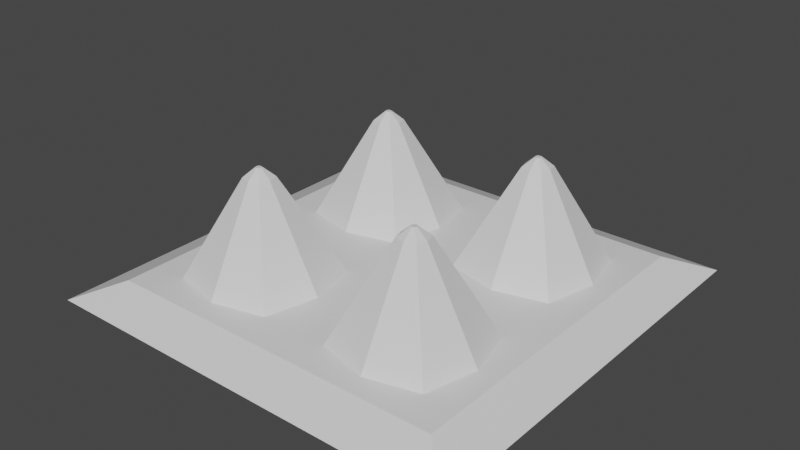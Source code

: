 # Source: spikes.blend  (saved by Blender 3.0.42; exported with 4.5.12 LTS)
import bpy
from mathutils import Matrix  # noqa: F401  (used for matrix-valued properties, if any)

bpy.ops.wm.read_factory_settings(use_empty=True)
scene = bpy.context.scene
scene.name = 'Scene'

# ---- collections
col_collection = bpy.data.collections.new('Collection'); scene.collection.children.link(col_collection)

# ---- materials (node trees are filled in below, after node groups)
mat_material = bpy.data.materials.new('Material')
mat_material.alpha_threshold = 0.0
mat_material.use_transparent_shadow = False
mat_material.line_color = (0.0, 0.0, 0.0, 1.0)

# ---- material node trees
mat_material.use_nodes = True; mat_material.node_tree.nodes.clear()
_N = mat_material.node_tree.nodes; _L = mat_material.node_tree.links
n0 = _N.new('ShaderNodeOutputMaterial'); n0.name = 'Material Output'; n0.location = (300, 300)
n1 = _N.new('ShaderNodeBsdfPrincipled'); n1.name = 'Principled BSDF'; n1.location = (10, 300)
n1.distribution = 'GGX'
n1.subsurface_method = 'BURLEY'
n1.inputs[2].default_value = 0.4
n1.inputs[3].default_value = 1.45
n1.inputs[27].default_value = (0.0, 0.0, 0.0, 1.0)
n1.inputs[28].default_value = 1.0
_L.new(n1.outputs[0], n0.inputs[0])
n0.is_active_output = True

# ---- world
world_world = bpy.data.worlds.new('World'); scene.world = world_world
world_world.use_nodes = True; world_world.node_tree.nodes.clear()
_N = world_world.node_tree.nodes; _L = world_world.node_tree.links
n0 = _N.new('ShaderNodeOutputWorld'); n0.name = 'World Output'; n0.location = (300, 300)
n1 = _N.new('ShaderNodeBackground'); n1.name = 'Background'; n1.location = (10, 300)
n1.inputs[0].default_value = (0.05088, 0.05088, 0.05088, 1.0)
_L.new(n1.outputs[0], n0.inputs[0])
n0.is_active_output = True
world_world.color = (0.05088, 0.05088, 0.05088)
world_world.use_sun_shadow = False
world_world.sun_shadow_jitter_overblur = 0.0

# ---- meshes
me_cube = bpy.data.meshes.new('Cube')
me_cube.from_pydata([(0.6529, 0.6529, 0.08265), (1.0, 1.0, 0.0), (0.6529, -0.6529, 0.08265), (1.0, -1.0, 0.0), (-0.6529, 0.6529, 0.08265), (-1.0, 1.0, 0.0), (-0.6529, -0.6529, 0.08265), (-1.0, -1.0, 0.0), (-1.0, 0.0, 0.0), (0.6529, 0.1614, 0.08265), (-0.6529, -0.1614, 0.08265), (1.0, 0.0, 0.0), (0.0, 1.0, 0.0), (-0.1614, -0.6529, 0.08265), (0.0, -1.0, 0.0), (0.1614, 0.6529, 0.08265), (0.0, 0.0, 0.0), (-0.1614, -0.1614, 0.08265), (0.1614, -0.6529, 0.08265), (-0.8144, -0.8144, 0.08265), (-0.1614, 0.6529, 0.08265), (0.8144, 0.8144, 0.08265), (0.6529, -0.1614, 0.08265), (-0.6529, 0.1614, 0.08265), (-0.1614, 0.1614, 0.08265), (0.1614, 0.1614, 0.08265), (0.8144, 0.0, 0.08265), (0.8144, -0.8144, 0.08265), (-0.8144, 0.0, 0.08265), (-0.8144, 0.8144, 0.08265), (0.0, -0.8144, 0.08265), (0.0, 0.0, 0.08265), (0.1614, -0.1614, 0.08265), (0.0, 0.8144, 0.08265), (-0.5, 0.5, 0.0), (-0.5, -0.5, 0.0), (-0.4072, 0.7144, 0.08265), (-0.4072, -0.7144, 0.08265), (-0.4072, 0.8144, 0.08265), (-0.5, -1.0, 0.0), (-0.5, 0.0, 0.0), (-0.4072, -0.8144, 0.08265), (-0.5, 1.0, 0.0), (0.5, -0.5, 0.0), (0.7144, -0.4072, 0.08265), (-0.7144, -0.4072, 0.08265), (0.4072, -0.8144, 0.08265), (0.0, -0.5, 0.0), (1.0, -0.5, 0.0), (0.5, 1.0, 0.0), (0.4072, 0.8144, 0.08265), (-0.8144, -0.4072, 0.08265), (0.8144, -0.4072, 0.08265), (0.5, -1.0, 0.0), (-1.0, -0.5, 0.0), (0.4072, -0.1, 0.08265), (0.5, 0.5, 0.0), (0.4072, 0.1, 0.08265), (-0.7144, 0.4072, 0.08265), (0.4072, 0.0, 0.08265), (0.7144, 0.4072, 0.08265), (-0.4072, 0.1, 0.08265), (-0.4072, -0.1, 0.08265), (0.0, 0.5, 0.0), (0.8144, 0.4072, 0.08265), (-0.4072, 0.0, 0.08265), (-0.1, 0.4072, 0.08265), (-1.0, 0.5, 0.0), (1.0, 0.5, 0.0), (0.1, 0.4072, 0.08265), (0.0, 0.4072, 0.08265), (-0.8144, 0.4072, 0.08265), (0.4072, -0.7144, 0.08265), (0.1, -0.4072, 0.08265), (0.4072, 0.7144, 0.08265), (-0.1, -0.4072, 0.08265), (0.0, -0.4072, 0.08265), (0.5, 0.0, 0.0), (-0.4072, 0.4072, 0.08265), (-0.4072, 0.4072, 0.08265), (-0.4072, 0.4072, 0.08265), (-0.4072, 0.4072, 0.08265), (-0.4072, 0.4072, 0.08265), (-0.4072, 0.4072, 0.08265), (-0.4072, 0.4072, 0.08265), (-0.4072, 0.4072, 0.08265), (-0.4072, -0.4072, 0.08265), (-0.4072, -0.4072, 0.08265), (-0.4072, -0.4072, 0.08265), (-0.4072, -0.4072, 0.08265), (-0.4072, -0.4072, 0.08265), (-0.4072, -0.4072, 0.08265), (-0.4072, -0.4072, 0.08265), (-0.4072, -0.4072, 0.08265), (-0.4072, -0.4072, 0.08265), (-0.4072, -0.4072, 0.08265), (-0.4072, -0.4072, 0.08265), (-0.4072, -0.4072, 0.08265), (-0.4072, -0.4072, 0.08265), (-0.4072, -0.4072, 0.08265), (-0.4072, -0.4072, 0.08265), (-0.4072, -0.4072, 0.08265), (0.4072, -0.4072, 0.08265), (0.4072, -0.4072, 0.08265), (0.4072, -0.4072, 0.08265), (0.4072, -0.4072, 0.08265), (0.4072, -0.4072, 0.08265), (0.4072, -0.4072, 0.08265), (0.4072, -0.4072, 0.08265), (0.4072, -0.4072, 0.08265), (0.4072, 0.4072, 0.08265), (0.4072, 0.4072, 0.08265), (0.4072, 0.4072, 0.08265), (0.4072, 0.4072, 0.08265), (0.4072, 0.4072, 0.08265), (0.4072, 0.4072, 0.08265), (0.4072, 0.4072, 0.08265), (0.4072, 0.4072, 0.08265)], [], [(39, 41, 19, 7), (67, 71, 29, 5), (43, 48, 3, 53), (48, 52, 27, 3), (49, 50, 21, 1), (68, 64, 26, 11), (56, 68, 11, 77), (54, 51, 28, 8), (34, 63, 16, 40), (42, 38, 33, 12), (35, 47, 14, 39), (53, 46, 30, 14), (37, 6, 19, 41), (74, 0, 21, 50), (60, 9, 26, 64), (45, 10, 28, 51), (57, 25, 31, 59), (62, 17, 31, 65), (69, 15, 33, 70), (75, 13, 30, 76), (44, 2, 27, 52), (58, 4, 29, 71), (55, 22, 26, 59), (72, 18, 30, 46), (36, 20, 33, 38), (61, 23, 28, 65), (66, 24, 31, 70), (73, 32, 31, 76), (14, 30, 41, 39), (67, 34, 40, 8), (23, 58, 71, 28), (12, 49, 56, 63), (47, 43, 53, 14), (12, 33, 50, 49), (63, 56, 77, 16), (3, 27, 46, 53), (15, 74, 50, 33), (2, 72, 46, 27), (9, 57, 59, 26), (32, 55, 59, 31), (10, 62, 65, 28), (24, 61, 65, 31), (25, 69, 70, 31), (20, 66, 70, 33), (17, 75, 76, 31), (18, 73, 76, 30), (5, 29, 38, 42), (54, 35, 39, 7), (13, 37, 41, 30), (4, 36, 38, 29), (8, 40, 35, 54), (5, 42, 34, 67), (77, 11, 48, 43), (11, 26, 52, 48), (7, 19, 51, 54), (40, 16, 47, 35), (6, 45, 51, 19), (22, 44, 52, 26), (16, 77, 43, 47), (8, 28, 71, 67), (1, 21, 64, 68), (49, 1, 68, 56), (42, 12, 63, 34), (0, 60, 64, 21), (66, 20, 79, 85), (23, 61, 84, 80), (61, 24, 81, 84), (58, 23, 80, 83), (4, 58, 83, 78), (36, 4, 78, 82), (24, 66, 85, 81), (20, 36, 82, 79), (13, 75, 93, 88), (17, 62, 92, 89), (10, 45, 91, 87), (75, 17, 89, 93), (45, 6, 86, 91), (37, 13, 88, 90), (62, 10, 87, 92), (6, 37, 90, 86), (86, 90, 98, 94), (93, 89, 97, 101), (91, 86, 94, 99), (88, 93, 101, 96), (87, 91, 99, 95), (92, 87, 95, 100), (90, 88, 96, 98), (89, 92, 100, 97), (22, 55, 107, 104), (2, 44, 106, 102), (44, 22, 104, 106), (73, 18, 103, 109), (55, 32, 105, 107), (32, 73, 109, 105), (18, 72, 108, 103), (72, 2, 102, 108), (25, 57, 114, 113), (0, 74, 117, 110), (74, 15, 112, 117), (69, 25, 113, 116), (57, 9, 111, 114), (9, 60, 115, 111), (15, 69, 116, 112), (60, 0, 110, 115)])
_uv = me_cube.uv_layers.new(name='UVMap')
_uv.uv.foreach_set('vector', [0.375, 0.9375, 0.625, 0.9375, 0.625, 1.0, 0.375, 1.0, 0.375, 0.1875, 0.625, 0.1875, 0.625, 0.25, 0.375, 0.25, 0.3125, 0.6875, 0.375, 0.6875, 0.375, 0.75, 0.3125, 0.75, 0.375, 0.6875, 0.625, 0.6875, 0.625, 0.75, 0.375, 0.75, 0.375, 0.4375, 0.625, 0.4375, 0.625, 0.5, 0.375, 0.5, 0.375, 0.5625, 0.625, 0.5625, 0.625, 0.625, 0.375, 0.625, 0.3125, 0.5625, 0.375, 0.5625, 0.375, 0.625, 0.3125, 0.625, 0.375, 0.0625, 0.625, 0.0625, 0.625, 0.125, 0.375, 0.125, 0.1875, 0.5625, 0.25, 0.5625, 0.25, 0.625, 0.1875, 0.625, 0.375, 0.3125, 0.625, 0.3125, 0.625, 0.375, 0.375, 0.375, 0.1875, 0.6875, 0.25, 0.6875, 0.25, 0.75, 0.1875, 0.75, 0.375, 0.8125, 0.625, 0.8125, 0.625, 0.875, 0.375, 0.875, 0.8125, 0.7347, 0.8597, 0.7347, 0.875, 0.75, 0.8125, 0.75, 0.6875, 0.5153, 0.6403, 0.5153, 0.625, 0.5, 0.6875, 0.5, 0.6403, 0.5625, 0.6403, 0.6097, 0.625, 0.625, 0.625, 0.5625, 0.8597, 0.6875, 0.8597, 0.6403, 0.875, 0.625, 0.875, 0.6875, 0.6875, 0.6097, 0.7347, 0.6097, 0.75, 0.625, 0.6875, 0.625, 0.8125, 0.6403, 0.7653, 0.6403, 0.75, 0.625, 0.8125, 0.625, 0.7347, 0.5625, 0.7347, 0.5153, 0.75, 0.5, 0.75, 0.5625, 0.7653, 0.6875, 0.7653, 0.7347, 0.75, 0.75, 0.75, 0.6875, 0.6403, 0.6875, 0.6403, 0.7347, 0.625, 0.75, 0.625, 0.6875, 0.8597, 0.5625, 0.8597, 0.5153, 0.875, 0.5, 0.875, 0.5625, 0.6875, 0.6403, 0.6403, 0.6403, 0.625, 0.625, 0.6875, 0.625, 0.6875, 0.7347, 0.7347, 0.7347, 0.75, 0.75, 0.6875, 0.75, 0.8125, 0.5153, 0.7653, 0.5153, 0.75, 0.5, 0.8125, 0.5, 0.8125, 0.6097, 0.8597, 0.6097, 0.875, 0.625, 0.8125, 0.625, 0.7653, 0.5625, 0.7653, 0.6097, 0.75, 0.625, 0.75, 0.5625, 0.7347, 0.6875, 0.7347, 0.6403, 0.75, 0.625, 0.75, 0.6875, 0.375, 0.875, 0.625, 0.875, 0.625, 0.9375, 0.375, 0.9375, 0.125, 0.5625, 0.1875, 0.5625, 0.1875, 0.625, 0.125, 0.625, 0.8597, 0.6097, 0.8597, 0.5625, 0.875, 0.5625, 0.875, 0.625, 0.25, 0.5, 0.3125, 0.5, 0.3125, 0.5625, 0.25, 0.5625, 0.25, 0.6875, 0.3125, 0.6875, 0.3125, 0.75, 0.25, 0.75, 0.375, 0.375, 0.625, 0.375, 0.625, 0.4375, 0.375, 0.4375, 0.25, 0.5625, 0.3125, 0.5625, 0.3125, 0.625, 0.25, 0.625, 0.375, 0.75, 0.625, 0.75, 0.625, 0.8125, 0.375, 0.8125, 0.7347, 0.5153, 0.6875, 0.5153, 0.6875, 0.5, 0.75, 0.5, 0.6403, 0.7347, 0.6875, 0.7347, 0.6875, 0.75, 0.625, 0.75, 0.6403, 0.6097, 0.6875, 0.6097, 0.6875, 0.625, 0.625, 0.625, 0.7347, 0.6403, 0.6875, 0.6403, 0.6875, 0.625, 0.75, 0.625, 0.8597, 0.6403, 0.8125, 0.6403, 0.8125, 0.625, 0.875, 0.625, 0.7653, 0.6097, 0.8125, 0.6097, 0.8125, 0.625, 0.75, 0.625, 0.7347, 0.6097, 0.7347, 0.5625, 0.75, 0.5625, 0.75, 0.625, 0.7653, 0.5153, 0.7653, 0.5625, 0.75, 0.5625, 0.75, 0.5, 0.7653, 0.6403, 0.7653, 0.6875, 0.75, 0.6875, 0.75, 0.625, 0.7347, 0.7347, 0.7347, 0.6875, 0.75, 0.6875, 0.75, 0.75, 0.375, 0.25, 0.625, 0.25, 0.625, 0.3125, 0.375, 0.3125, 0.125, 0.6875, 0.1875, 0.6875, 0.1875, 0.75, 0.125, 0.75, 0.7653, 0.7347, 0.8125, 0.7347, 0.8125, 0.75, 0.75, 0.75, 0.8597, 0.5153, 0.8125, 0.5153, 0.8125, 0.5, 0.875, 0.5, 0.125, 0.625, 0.1875, 0.625, 0.1875, 0.6875, 0.125, 0.6875, 0.125, 0.5, 0.1875, 0.5, 0.1875, 0.5625, 0.125, 0.5625, 0.3125, 0.625, 0.375, 0.625, 0.375, 0.6875, 0.3125, 0.6875, 0.375, 0.625, 0.625, 0.625, 0.625, 0.6875, 0.375, 0.6875, 0.375, 0.0, 0.625, 0.0, 0.625, 0.0625, 0.375, 0.0625, 0.1875, 0.625, 0.25, 0.625, 0.25, 0.6875, 0.1875, 0.6875, 0.8597, 0.7347, 0.8597, 0.6875, 0.875, 0.6875, 0.875, 0.75, 0.6403, 0.6403, 0.6403, 0.6875, 0.625, 0.6875, 0.625, 0.625, 0.25, 0.625, 0.3125, 0.625, 0.3125, 0.6875, 0.25, 0.6875, 0.375, 0.125, 0.625, 0.125, 0.625, 0.1875, 0.375, 0.1875, 0.375, 0.5, 0.625, 0.5, 0.625, 0.5625, 0.375, 0.5625, 0.3125, 0.5, 0.375, 0.5, 0.375, 0.5625, 0.3125, 0.5625, 0.1875, 0.5, 0.25, 0.5, 0.25, 0.5625, 0.1875, 0.5625, 0.6403, 0.5153, 0.6403, 0.5625, 0.625, 0.5625, 0.625, 0.5, 0.7653, 0.5625, 0.7653, 0.5153, 0.7653, 0.5153, 0.7653, 0.5625, 0.8597, 0.6097, 0.8125, 0.6097, 0.8125, 0.6097, 0.8597, 0.6097, 0.8125, 0.6097, 0.7653, 0.6097, 0.7653, 0.6097, 0.8125, 0.6097, 0.8597, 0.5625, 0.8597, 0.6097, 0.8597, 0.6097, 0.8597, 0.5625, 0.8597, 0.5153, 0.8597, 0.5625, 0.8597, 0.5625, 0.8597, 0.5153, 0.8125, 0.5153, 0.8597, 0.5153, 0.8597, 0.5153, 0.8125, 0.5153, 0.7653, 0.6097, 0.7653, 0.5625, 0.7653, 0.5625, 0.7653, 0.6097, 0.7653, 0.5153, 0.8125, 0.5153, 0.8125, 0.5153, 0.7653, 0.5153, 0.7653, 0.7347, 0.7653, 0.6875, 0.7653, 0.6875, 0.7653, 0.7347, 0.7653, 0.6403, 0.8125, 0.6403, 0.8125, 0.6403, 0.7653, 0.6403, 0.8597, 0.6403, 0.8597, 0.6875, 0.8597, 0.6875, 0.8597, 0.6403, 0.7653, 0.6875, 0.7653, 0.6403, 0.7653, 0.6403, 0.7653, 0.6875, 0.8597, 0.6875, 0.8597, 0.7347, 0.8597, 0.7347, 0.8597, 0.6875, 0.8125, 0.7347, 0.7653, 0.7347, 0.7653, 0.7347, 0.8125, 0.7347, 0.8125, 0.6403, 0.8597, 0.6403, 0.8597, 0.6403, 0.8125, 0.6403, 0.8597, 0.7347, 0.8125, 0.7347, 0.8125, 0.7347, 0.8597, 0.7347, 0.8597, 0.7347, 0.8125, 0.7347, 0.8125, 0.7347, 0.8597, 0.7347, 0.7653, 0.6875, 0.7653, 0.6403, 0.7653, 0.6403, 0.7653, 0.6875, 0.8597, 0.6875, 0.8597, 0.7347, 0.8597, 0.7347, 0.8597, 0.6875, 0.7653, 0.7347, 0.7653, 0.6875, 0.7653, 0.6875, 0.7653, 0.7347, 0.8597, 0.6403, 0.8597, 0.6875, 0.8597, 0.6875, 0.8597, 0.6403, 0.8125, 0.6403, 0.8597, 0.6403, 0.8597, 0.6403, 0.8125, 0.6403, 0.8125, 0.7347, 0.7653, 0.7347, 0.7653, 0.7347, 0.8125, 0.7347, 0.7653, 0.6403, 0.8125, 0.6403, 0.8125, 0.6403, 0.7653, 0.6403, 0.6403, 0.6403, 0.6875, 0.6403, 0.6875, 0.6403, 0.6403, 0.6403, 0.6403, 0.7347, 0.6403, 0.6875, 0.6403, 0.6875, 0.6403, 0.7347, 0.6403, 0.6875, 0.6403, 0.6403, 0.6403, 0.6403, 0.6403, 0.6875, 0.7347, 0.6875, 0.7347, 0.7347, 0.7347, 0.7347, 0.7347, 0.6875, 0.6875, 0.6403, 0.7347, 0.6403, 0.7347, 0.6403, 0.6875, 0.6403, 0.7347, 0.6403, 0.7347, 0.6875, 0.7347, 0.6875, 0.7347, 0.6403, 0.7347, 0.7347, 0.6875, 0.7347, 0.6875, 0.7347, 0.7347, 0.7347, 0.6875, 0.7347, 0.6403, 0.7347, 0.6403, 0.7347, 0.6875, 0.7347, 0.7347, 0.6097, 0.6875, 0.6097, 0.6875, 0.6097, 0.7347, 0.6097, 0.6403, 0.5153, 0.6875, 0.5153, 0.6875, 0.5153, 0.6403, 0.5153, 0.6875, 0.5153, 0.7347, 0.5153, 0.7347, 0.5153, 0.6875, 0.5153, 0.7347, 0.5625, 0.7347, 0.6097, 0.7347, 0.6097, 0.7347, 0.5625, 0.6875, 0.6097, 0.6403, 0.6097, 0.6403, 0.6097, 0.6875, 0.6097, 0.6403, 0.6097, 0.6403, 0.5625, 0.6403, 0.5625, 0.6403, 0.6097, 0.7347, 0.5153, 0.7347, 0.5625, 0.7347, 0.5625, 0.7347, 0.5153, 0.6403, 0.5625, 0.6403, 0.5153, 0.6403, 0.5153, 0.6403, 0.5625])
me_cube.materials.append(mat_material)
me_cube.use_remesh_preserve_volume = False
me_cube.use_remesh_preserve_attributes = False
me_cube.use_mirror_vertex_groups = False
me_cube.update()
me_cube_001 = bpy.data.meshes.new('Cube.001')
me_cube_001.from_pydata([(0.6529, 0.6529, 0.08265), (0.6529, -0.6529, 0.08265), (-0.6529, 0.6529, 0.08265), (-0.6529, -0.6529, 0.08265), (0.6529, 0.1614, 0.08265), (-0.6529, -0.1614, 0.08265), (-0.1614, -0.6529, 0.08265), (0.1614, 0.6529, 0.08265), (-0.1614, -0.1614, 0.08265), (0.1614, -0.6529, 0.08265), (-0.1614, 0.6529, 0.08265), (0.6529, -0.1614, 0.08265), (-0.6529, 0.1614, 0.08265), (-0.1614, 0.1614, 0.08265), (0.1614, 0.1614, 0.08265), (0.1614, -0.1614, 0.08265), (-0.4177, -0.4177, 0.5827), (-0.4177, 0.4177, 0.5827), (0.4177, -0.4177, 0.5827), (0.4177, 0.4177, 0.5827), (-0.4072, 0.7144, 0.08265), (-0.4072, -0.7144, 0.08265), (0.7144, -0.4072, 0.08265), (-0.7144, -0.4072, 0.08265), (0.4072, -0.1, 0.08265), (0.4072, 0.1, 0.08265), (-0.7144, 0.4072, 0.08265), (0.7144, 0.4072, 0.08265), (-0.4072, 0.1, 0.08265), (-0.4072, -0.1, 0.08265), (-0.1, 0.4072, 0.08265), (0.1, 0.4072, 0.08265), (0.4072, -0.7144, 0.08265), (0.1, -0.4072, 0.08265), (0.4072, 0.7144, 0.08265), (-0.1, -0.4072, 0.08265), (0.4177, 0.3967, 0.5827), (-0.4177, -0.3967, 0.5827), (-0.3967, -0.4177, 0.5827), (0.3967, 0.4177, 0.5827), (-0.3967, -0.3967, 0.5827), (0.3967, -0.4177, 0.5827), (-0.3967, 0.4177, 0.5827), (0.4177, -0.3967, 0.5827), (-0.4177, 0.3967, 0.5827), (-0.3967, 0.3967, 0.5827), (0.3967, 0.3967, 0.5827), (0.3967, -0.3967, 0.5827), (-0.4072, 0.4203, 0.5827), (-0.4072, -0.4203, 0.5827), (0.4203, -0.4072, 0.5827), (-0.4203, -0.4072, 0.5827), (0.4072, -0.3941, 0.5827), (0.4072, 0.3941, 0.5827), (-0.4203, 0.4072, 0.5827), (0.4203, 0.4072, 0.5827), (-0.4072, 0.3941, 0.5827), (-0.4072, -0.3941, 0.5827), (-0.3941, 0.4072, 0.5827), (0.3941, 0.4072, 0.5827), (0.4072, -0.4203, 0.5827), (0.3941, -0.4072, 0.5827), (0.4072, 0.4203, 0.5827), (-0.3941, -0.4072, 0.5827), (0.3457, -0.4072, 0.5388), (0.358, -0.4563, 0.5388), (-0.3457, 0.4072, 0.5388), (-0.358, 0.358, 0.5388), (-0.4072, 0.3457, 0.5388), (-0.4072, 0.4686, 0.5388), (-0.358, 0.4563, 0.5388), (0.4072, -0.4686, 0.5388), (0.4072, -0.3457, 0.5388), (0.4563, -0.358, 0.5388), (-0.4686, 0.4072, 0.5388), (-0.4563, 0.4563, 0.5388), (0.4686, -0.4072, 0.5388), (0.4563, -0.4563, 0.5388), (-0.3457, -0.4072, 0.5388), (-0.358, -0.4563, 0.5388), (0.3457, 0.4072, 0.5388), (0.358, 0.358, 0.5388), (-0.4072, -0.3457, 0.5388), (-0.358, -0.358, 0.5388), (0.4072, 0.3457, 0.5388), (0.4563, 0.358, 0.5388), (-0.4686, -0.4072, 0.5388), (-0.4563, -0.358, 0.5388), (0.4686, 0.4072, 0.5388), (0.4072, 0.4686, 0.5388), (0.4563, 0.4563, 0.5388), (-0.4072, -0.4686, 0.5388), (-0.4563, -0.4563, 0.5388), (0.358, 0.4563, 0.5388), (0.358, -0.358, 0.5388), (-0.4563, 0.358, 0.5388)], [], [(23, 3, 92, 86), (8, 29, 82, 83), (26, 12, 95, 74), (11, 24, 72, 73), (22, 11, 73, 76), (35, 8, 83, 78), (25, 4, 85, 84), (2, 26, 74, 75), (5, 23, 86, 87), (1, 22, 76, 77), (15, 33, 64, 94), (4, 27, 88, 85), (0, 34, 89, 90), (34, 7, 93, 89), (14, 25, 84, 81), (3, 21, 91, 92), (9, 32, 71, 65), (27, 0, 90, 88), (31, 14, 81, 80), (10, 20, 69, 70), (30, 10, 70, 66), (6, 35, 78, 79), (28, 13, 67, 68), (7, 31, 80, 93), (20, 2, 75, 69), (13, 30, 66, 67), (12, 28, 68, 95), (33, 9, 65, 64), (21, 6, 79, 91), (24, 15, 94, 72), (29, 5, 87, 82), (32, 1, 77, 71), (63, 40, 57, 37, 51, 16, 49, 38), (58, 42, 48, 17, 54, 44, 56, 45), (46, 53, 36, 55, 19, 62, 39, 59), (41, 60, 18, 50, 43, 52, 47, 61), (41, 61, 64, 65), (58, 45, 67, 66), (45, 56, 68, 67), (48, 42, 70, 69), (60, 41, 65, 71), (52, 43, 73, 72), (54, 17, 75, 74), (50, 18, 77, 76), (63, 38, 79, 78), (46, 59, 80, 81), (57, 40, 83, 82), (36, 53, 84, 85), (51, 37, 87, 86), (55, 36, 85, 88), (62, 19, 90, 89), (49, 16, 92, 91), (17, 48, 69, 75), (38, 49, 91, 79), (18, 60, 71, 77), (39, 62, 89, 93), (43, 50, 76, 73), (16, 51, 86, 92), (47, 52, 72, 94), (53, 46, 81, 84), (56, 44, 95, 68), (37, 57, 82, 87), (44, 54, 74, 95), (19, 55, 88, 90), (42, 58, 66, 70), (59, 39, 93, 80), (61, 47, 94, 64), (40, 63, 78, 83)])
_uv = me_cube_001.uv_layers.new(name='UVMap')
_uv.uv.foreach_set('vector', [0.8597, 0.6875, 0.8597, 0.7347, 0.8597, 0.7347, 0.8597, 0.6875, 0.7653, 0.6403, 0.8125, 0.6403, 0.8125, 0.6403, 0.7653, 0.6403, 0.8597, 0.5625, 0.8597, 0.6097, 0.8597, 0.6097, 0.8597, 0.5625, 0.6403, 0.6403, 0.6875, 0.6403, 0.6875, 0.6403, 0.6403, 0.6403, 0.6403, 0.6875, 0.6403, 0.6403, 0.6403, 0.6403, 0.6403, 0.6875, 0.7653, 0.6875, 0.7653, 0.6403, 0.7653, 0.6403, 0.7653, 0.6875, 0.6875, 0.6097, 0.6403, 0.6097, 0.6403, 0.6097, 0.6875, 0.6097, 0.8597, 0.5153, 0.8597, 0.5625, 0.8597, 0.5625, 0.8597, 0.5153, 0.8597, 0.6403, 0.8597, 0.6875, 0.8597, 0.6875, 0.8597, 0.6403, 0.6403, 0.7347, 0.6403, 0.6875, 0.6403, 0.6875, 0.6403, 0.7347, 0.7347, 0.6403, 0.7347, 0.6875, 0.7347, 0.6875, 0.7347, 0.6403, 0.6403, 0.6097, 0.6403, 0.5625, 0.6403, 0.5625, 0.6403, 0.6097, 0.6403, 0.5153, 0.6875, 0.5153, 0.6875, 0.5153, 0.6403, 0.5153, 0.6875, 0.5153, 0.7347, 0.5153, 0.7347, 0.5153, 0.6875, 0.5153, 0.7347, 0.6097, 0.6875, 0.6097, 0.6875, 0.6097, 0.7347, 0.6097, 0.8597, 0.7347, 0.8125, 0.7347, 0.8125, 0.7347, 0.8597, 0.7347, 0.7347, 0.7347, 0.6875, 0.7347, 0.6875, 0.7347, 0.7347, 0.7347, 0.6403, 0.5625, 0.6403, 0.5153, 0.6403, 0.5153, 0.6403, 0.5625, 0.7347, 0.5625, 0.7347, 0.6097, 0.7347, 0.6097, 0.7347, 0.5625, 0.7653, 0.5153, 0.8125, 0.5153, 0.8125, 0.5153, 0.7653, 0.5153, 0.7653, 0.5625, 0.7653, 0.5153, 0.7653, 0.5153, 0.7653, 0.5625, 0.7653, 0.7347, 0.7653, 0.6875, 0.7653, 0.6875, 0.7653, 0.7347, 0.8125, 0.6097, 0.7653, 0.6097, 0.7653, 0.6097, 0.8125, 0.6097, 0.7347, 0.5153, 0.7347, 0.5625, 0.7347, 0.5625, 0.7347, 0.5153, 0.8125, 0.5153, 0.8597, 0.5153, 0.8597, 0.5153, 0.8125, 0.5153, 0.7653, 0.6097, 0.7653, 0.5625, 0.7653, 0.5625, 0.7653, 0.6097, 0.8597, 0.6097, 0.8125, 0.6097, 0.8125, 0.6097, 0.8597, 0.6097, 0.7347, 0.6875, 0.7347, 0.7347, 0.7347, 0.7347, 0.7347, 0.6875, 0.8125, 0.7347, 0.7653, 0.7347, 0.7653, 0.7347, 0.8125, 0.7347, 0.6875, 0.6403, 0.7347, 0.6403, 0.7347, 0.6403, 0.6875, 0.6403, 0.8125, 0.6403, 0.8597, 0.6403, 0.8597, 0.6403, 0.8125, 0.6403, 0.6875, 0.7347, 0.6403, 0.7347, 0.6403, 0.7347, 0.6875, 0.7347, 0.8012, 0.6875, 0.8034, 0.6784, 0.8125, 0.6762, 0.8216, 0.6784, 0.8238, 0.6875, 0.8216, 0.6966, 0.8125, 0.6988, 0.8034, 0.6966, 0.8012, 0.5625, 0.8034, 0.5534, 0.8125, 0.5512, 0.8216, 0.5534, 0.8238, 0.5625, 0.8216, 0.5716, 0.8125, 0.5738, 0.8034, 0.5716, 0.6966, 0.5716, 0.6875, 0.5738, 0.6784, 0.5716, 0.6762, 0.5625, 0.6784, 0.5534, 0.6875, 0.5512, 0.6966, 0.5534, 0.6988, 0.5625, 0.6966, 0.6966, 0.6875, 0.6988, 0.6784, 0.6966, 0.6762, 0.6875, 0.6784, 0.6784, 0.6875, 0.6762, 0.6966, 0.6784, 0.6988, 0.6875, 0.6966, 0.6966, 0.6988, 0.6875, 0.7347, 0.6875, 0.7347, 0.7347, 0.8012, 0.5625, 0.8034, 0.5716, 0.7653, 0.6097, 0.7653, 0.5625, 0.8034, 0.5716, 0.8125, 0.5738, 0.8125, 0.6097, 0.7653, 0.6097, 0.8125, 0.5512, 0.8034, 0.5534, 0.7653, 0.5153, 0.8125, 0.5153, 0.6875, 0.6988, 0.6966, 0.6966, 0.7347, 0.7347, 0.6875, 0.7347, 0.6875, 0.6762, 0.6784, 0.6784, 0.6403, 0.6403, 0.6875, 0.6403, 0.8238, 0.5625, 0.8216, 0.5534, 0.8597, 0.5153, 0.8597, 0.5625, 0.6762, 0.6875, 0.6784, 0.6966, 0.6403, 0.7347, 0.6403, 0.6875, 0.8012, 0.6875, 0.8034, 0.6966, 0.7653, 0.7347, 0.7653, 0.6875, 0.6966, 0.5716, 0.6988, 0.5625, 0.7347, 0.5625, 0.7347, 0.6097, 0.8125, 0.6762, 0.8034, 0.6784, 0.7653, 0.6403, 0.8125, 0.6403, 0.6784, 0.5716, 0.6875, 0.5738, 0.6875, 0.6097, 0.6403, 0.6097, 0.8238, 0.6875, 0.8216, 0.6784, 0.8597, 0.6403, 0.8597, 0.6875, 0.6762, 0.5625, 0.6784, 0.5716, 0.6403, 0.6097, 0.6403, 0.5625, 0.6875, 0.5512, 0.6784, 0.5534, 0.6403, 0.5153, 0.6875, 0.5153, 0.8125, 0.6988, 0.8216, 0.6966, 0.8597, 0.7347, 0.8125, 0.7347, 0.8216, 0.5534, 0.8125, 0.5512, 0.8125, 0.5153, 0.8597, 0.5153, 0.8034, 0.6966, 0.8125, 0.6988, 0.8125, 0.7347, 0.7653, 0.7347, 0.6784, 0.6966, 0.6875, 0.6988, 0.6875, 0.7347, 0.6403, 0.7347, 0.6966, 0.5534, 0.6875, 0.5512, 0.6875, 0.5153, 0.7347, 0.5153, 0.6784, 0.6784, 0.6762, 0.6875, 0.6403, 0.6875, 0.6403, 0.6403, 0.8216, 0.6966, 0.8238, 0.6875, 0.8597, 0.6875, 0.8597, 0.7347, 0.6966, 0.6784, 0.6875, 0.6762, 0.6875, 0.6403, 0.7347, 0.6403, 0.6875, 0.5738, 0.6966, 0.5716, 0.7347, 0.6097, 0.6875, 0.6097, 0.8125, 0.5738, 0.8216, 0.5716, 0.8597, 0.6097, 0.8125, 0.6097, 0.8216, 0.6784, 0.8125, 0.6762, 0.8125, 0.6403, 0.8597, 0.6403, 0.8216, 0.5716, 0.8238, 0.5625, 0.8597, 0.5625, 0.8597, 0.6097, 0.6784, 0.5534, 0.6762, 0.5625, 0.6403, 0.5625, 0.6403, 0.5153, 0.8034, 0.5534, 0.8012, 0.5625, 0.7653, 0.5625, 0.7653, 0.5153, 0.6988, 0.5625, 0.6966, 0.5534, 0.7347, 0.5153, 0.7347, 0.5625, 0.6988, 0.6875, 0.6966, 0.6784, 0.7347, 0.6403, 0.7347, 0.6875, 0.8034, 0.6784, 0.8012, 0.6875, 0.7653, 0.6875, 0.7653, 0.6403])
me_cube_001.materials.append(mat_material)
me_cube_001.use_remesh_preserve_volume = False
me_cube_001.use_remesh_preserve_attributes = False
me_cube_001.use_mirror_vertex_groups = False
me_cube_001.update()

# ---- objects
ob_base = bpy.data.objects.new('Base', me_cube)
ob_spiikes = bpy.data.objects.new('Spiikes', me_cube_001)

# ---- transforms, parenting, visibility, modifiers, constraints
ob_base.location = (0.0, 0.0, 0.0)
ob_base.lock_rotations_4d = False
ob_base.empty_display_type = 'ARROWS'
ob_base.lineart.crease_threshold = 0.0
ob_spiikes.location = (0.0, 0.0, 0.0)
ob_spiikes.lock_rotations_4d = False
ob_spiikes.empty_display_type = 'ARROWS'
ob_spiikes.lineart.crease_threshold = 0.0

# ---- collection membership
col_collection.objects.link(ob_base)
col_collection.objects.link(ob_spiikes)

# ---- scene / render settings (as saved in the file)
scene.frame_start = 1; scene.frame_end = 250; scene.frame_set(1)
scene.render.engine = 'BLENDER_EEVEE_NEXT'
scene.cycles.use_denoising = False
scene.cycles.samples = 128
scene.cycles.sampling_pattern = 'TABULATED_SOBOL'
scene.cycles.use_adaptive_sampling = False
scene.cycles.use_light_tree = False
scene.view_settings.view_transform = 'Filmic'
bpy.context.view_layer.update()

# ---- added for rendering (the .blend has no active camera and no usable light): camera, sun
cam_auto = bpy.data.cameras.new('AutoCamera')
cam_auto.lens = 50.0
cam_auto.sensor_width = 36.0
cam_auto.clip_end = 1000.0
ob_auto_camera = bpy.data.objects.new('AutoCamera', cam_auto)
scene.collection.objects.link(ob_auto_camera)
ob_auto_camera.location = (2.67188, -3.20626, 2.42883)
ob_auto_camera.rotation_euler = (1.09748, -7.21219e-08, 0.694738)
scene.camera = ob_auto_camera
light_auto_sun = bpy.data.lights.new('AutoSun', 'SUN')
light_auto_sun.energy = 3.0
light_auto_sun.angle = 0.0523599
ob_auto_sun = bpy.data.objects.new('AutoSun', light_auto_sun)
scene.collection.objects.link(ob_auto_sun)
ob_auto_sun.rotation_euler = (0.872665, 0.174533, 0.523599)
bpy.context.view_layer.update()
